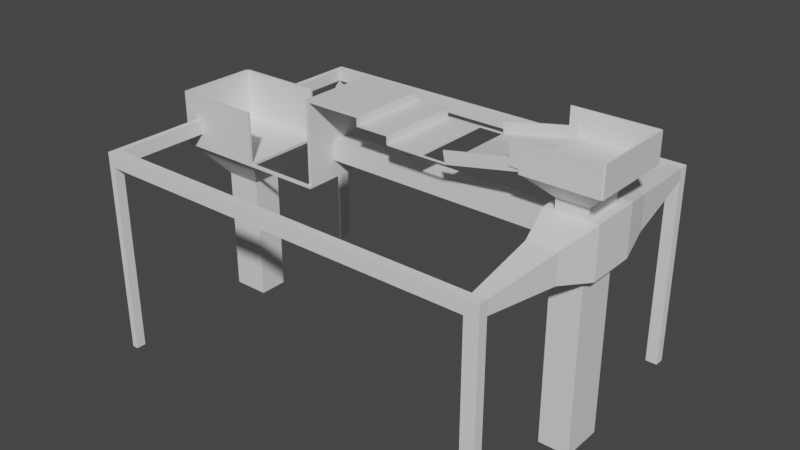 # Source: lvl9.blend  (saved by Blender 3.6.11; exported with 4.5.12 LTS)
import bpy
from mathutils import Matrix  # noqa: F401  (used for matrix-valued properties, if any)

bpy.ops.wm.read_factory_settings(use_empty=True)
scene = bpy.context.scene
scene.name = 'Scene'

# ---- collections
col_collection = bpy.data.collections.new('Collection'); scene.collection.children.link(col_collection)

# ---- materials (node trees are filled in below, after node groups)
mat_material = bpy.data.materials.new('Material')
mat_material.alpha_threshold = 0.0
mat_material.use_transparent_shadow = False
mat_material.roughness = 0.5
mat_material.line_color = (0.0, 0.0, 0.0, 1.0)

# ---- material node trees
mat_material.use_nodes = True; mat_material.node_tree.nodes.clear()
_N = mat_material.node_tree.nodes; _L = mat_material.node_tree.links
n0 = _N.new('ShaderNodeOutputMaterial'); n0.name = 'Material Output'; n0.location = (300, 300)
n1 = _N.new('ShaderNodeBsdfPrincipled'); n1.name = 'Principled BSDF'; n1.location = (10, 300)
n1.distribution = 'GGX'
n1.subsurface_method = 'RANDOM_WALK_SKIN'
n1.inputs[3].default_value = 1.45
n1.inputs[27].default_value = (0.0, 0.0, 0.0, 1.0)
n1.inputs[28].default_value = 1.0
_L.new(n1.outputs[0], n0.inputs[0])
n0.is_active_output = True

# ---- world
world_world = bpy.data.worlds.new('World'); scene.world = world_world
world_world.use_nodes = True; world_world.node_tree.nodes.clear()
_N = world_world.node_tree.nodes; _L = world_world.node_tree.links
n0 = _N.new('ShaderNodeOutputWorld'); n0.name = 'World Output'; n0.location = (300, 300)
n1 = _N.new('ShaderNodeBackground'); n1.name = 'Background'; n1.location = (10, 300)
n1.inputs[0].default_value = (0.05088, 0.05088, 0.05088, 1.0)
_L.new(n1.outputs[0], n0.inputs[0])
n0.is_active_output = True
world_world.color = (0.05088, 0.05088, 0.05088)
world_world.use_sun_shadow = False
world_world.sun_shadow_jitter_overblur = 0.0

# ---- meshes
me_cube = bpy.data.meshes.new('Cube')
me_cube.from_pydata([(1.0, 17.58, 1.0), (-8.068, 8.51, -10.1), (1.0, -19.07, 1.0), (-8.068, -9.999, -10.1), (-30.16, 16.85, 0.2294), (-30.38, 16.85, -0.2754), (-30.31, -18.34, 0.2294), (-30.38, -18.34, -0.2754), (-21.31, 8.51, -10.1), (-21.31, -9.999, -10.1), (-30.38, -19.07, 1.0), (-30.38, 17.58, 1.0), (-61.52, 16.85, -6.505), (-61.52, -18.34, -6.505), (-61.52, -18.34, -5.954), (-61.52, 16.85, -5.954), (-30.16, 17.4, 0.2294), (-30.38, 17.4, -0.2754), (-61.52, 17.4, -5.954), (-61.52, 17.4, -6.505), (-30.38, -18.9, -0.2754), (-30.31, -18.9, 0.2294), (-61.52, -18.9, -6.505), (-61.52, -18.9, -5.954), (1.0, 18.03, -1.0), (-30.38, 18.03, -1.0), (1.0, 18.03, 1.0), (-30.38, 18.03, 1.0), (1.538, 17.58, 1.0), (1.538, 17.58, -1.0), (1.538, -19.07, 1.0), (1.538, -19.07, -1.0), (-30.38, -19.52, -1.0), (-30.38, -19.52, 1.0), (1.0, -19.52, 1.0), (1.0, -19.52, -1.0), (1.0, -19.07, 11.53), (-30.38, -19.07, 11.53), (1.0, 17.58, 11.53), (-30.38, 17.58, 11.53), (-30.38, 18.03, 11.53), (1.0, 18.03, 11.53), (1.538, 17.58, 11.53), (1.538, -19.07, 11.53), (1.0, -19.52, 11.53), (-30.38, -19.52, 11.53), (-30.17, 16.85, 4.97), (-62.45, 16.85, -1.305), (-62.45, -18.34, -1.305), (-30.32, -18.34, 4.97), (-30.17, 17.4, 4.97), (-62.45, 17.4, -1.305), (-62.45, -18.9, -1.305), (-30.32, -18.9, 4.97), (-34.3, 17.58, 1.0), (-34.3, 18.03, 1.0), (-34.3, -19.52, 1.0), (-34.3, -19.07, 1.0), (-34.3, 17.58, 11.53), (-34.3, 18.03, 11.53), (-34.3, -19.52, 11.53), (-34.3, -19.07, 11.53), (-72.3, -18.34, -6.505), (-72.3, -18.34, -5.954), (-72.3, 16.85, -5.954), (-72.3, 16.85, -6.505), (-72.3, 17.4, -5.954), (-72.3, 17.4, -6.505), (-72.3, -18.9, -6.505), (-72.3, -18.9, -5.954), (-87.75, -18.34, -6.505), (-87.75, -18.34, -5.954), (-87.75, 16.85, -5.954), (-87.75, 16.85, -6.505), (-87.75, 17.4, -5.954), (-87.75, 17.4, -6.505), (-87.75, -18.9, -6.505), (-87.75, -18.9, -5.954), (-72.3, 17.0, -6.505), (-72.3, 17.0, -5.954), (-87.75, 17.0, -6.505), (-87.75, 17.0, -5.954), (-88.76, -18.34, -6.505), (-88.76, -18.34, -5.954), (-88.76, 17.0, -6.505), (-88.76, 17.0, -5.954), (-87.75, -18.34, -3.273), (-87.75, 17.0, -3.273), (-88.76, -18.34, -3.273), (-88.76, 17.0, -3.273), (-87.75, -18.34, -2.38), (-87.75, 17.0, -2.38), (-88.76, -18.34, -2.38), (-88.76, 17.0, -2.38), (-102.1, -18.34, -3.273), (-102.1, 17.0, -3.273), (-102.1, -18.34, -2.38), (-102.1, 17.0, -2.38), (-103.2, -18.34, -3.273), (-103.2, 17.0, -3.273), (-103.2, -18.34, -2.38), (-103.2, 17.0, -2.38), (-102.1, -18.34, 0.2605), (-102.1, 17.0, 0.2605), (-103.2, -18.34, 0.2605), (-103.2, 17.0, 0.2605), (-102.1, -18.34, 1.178), (-102.1, 17.0, 1.178), (-103.2, -18.34, 1.178), (-103.2, 17.0, 1.178), (-127.6, -5.038, -19.85), (-127.6, 3.695, -19.85), (-127.6, -18.34, 1.178), (-127.6, 17.0, 1.178), (-129.1, -18.34, 0.2605), (-129.1, 17.0, 0.2605), (-129.1, -18.34, 1.178), (-129.1, 17.0, 1.178), (-127.6, -5.038, -28.08), (-127.6, 3.695, -28.08), (-129.1, -18.34, -34.58), (-129.1, 17.0, -34.58), (-127.6, -18.34, -35.76), (-127.6, 17.0, -35.76), (-129.1, -18.34, -35.76), (-129.1, 17.0, -35.76), (-129.1, -19.3, -34.58), (-127.6, -19.3, -34.58), (-129.1, -19.3, -35.76), (-127.6, -19.3, -35.76), (-129.1, 17.93, -34.58), (-127.6, 17.93, -34.58), (-129.1, 17.93, -35.76), (-127.6, 17.93, -35.76), (-161.2, 17.0, -34.58), (-161.2, 17.0, -35.76), (-172.5, -6.964, -50.73), (-161.2, -18.34, -34.58), (-161.2, -19.3, -35.76), (-161.2, -19.3, -34.58), (-161.2, 17.93, -34.58), (-161.2, 17.93, -35.76), (-199.8, 17.0, -34.58), (-199.8, 17.0, -35.76), (-188.5, -6.964, -50.73), (-199.8, -18.34, -34.58), (-199.8, -19.3, -35.76), (-199.8, -19.3, -34.58), (-199.8, 17.93, -34.58), (-199.8, 17.93, -35.76), (-172.5, 5.788, -50.73), (-161.2, 17.17, -34.58), (-188.5, 5.788, -50.73), (-199.8, 17.17, -34.58), (-200.9, -18.34, -35.76), (-200.9, -18.34, -34.58), (-200.9, 17.17, -35.76), (-200.9, 17.17, -34.58), (-161.2, -18.34, -12.23), (-161.2, -19.3, -12.23), (-161.2, 17.93, -12.23), (-161.2, 17.0, -12.23), (-199.8, -18.34, -12.23), (-199.8, -19.3, -12.23), (-199.8, 17.93, -12.23), (-199.8, 17.0, -12.23), (-199.8, 17.17, -12.23), (-200.9, 17.17, -12.23), (-200.9, -18.34, -12.23), (-161.2, -18.34, -35.76), (-199.8, -18.34, -35.76), (-161.2, 17.17, -35.76), (-199.8, 17.17, -35.76), (-172.5, -6.964, -105.9), (-188.5, -6.964, -105.9), (-172.5, 5.788, -105.9), (-188.5, 5.788, -105.9), (-30.38, 17.58, -1.0), (-30.38, -19.07, -1.0), (1.0, 17.58, -1.0), (1.0, -19.07, -1.0), (-21.31, 8.51, -112.4), (-21.31, -9.999, -112.4), (-8.068, 8.51, -112.4), (-8.068, -9.999, -112.4), (-127.6, -18.34, 0.2605), (-127.6, 17.0, 0.2605), (-127.6, -18.34, -34.58), (-127.6, 17.0, -34.58), (-21.1, -5.038, -19.85), (-21.1, 3.695, -19.85), (-21.1, -5.038, -28.08), (-21.1, 3.695, -28.08)], [], [(0, 11, 10, 2), (180, 2, 34, 35), (6, 4, 15, 14), (3, 9, 182, 184), (2, 180, 31, 30), (0, 179, 24, 26), (7, 5, 177, 178), (6, 7, 178, 10), (5, 4, 11, 177), (4, 6, 10, 11), (13, 14, 15, 12), (13, 7, 20, 22), (4, 16, 50, 46), (5, 7, 13, 12), (16, 17, 19, 18), (22, 23, 69, 68), (5, 12, 19, 17), (4, 5, 17, 16), (20, 21, 23, 22), (7, 6, 21, 20), (14, 23, 52, 48), (13, 22, 68, 62), (25, 27, 26, 24), (177, 11, 27, 25), (179, 177, 25, 24), (33, 34, 44, 45), (29, 28, 30, 31), (179, 0, 28, 29), (180, 179, 29, 31), (0, 2, 36, 38), (35, 34, 33, 32), (10, 178, 32, 33), (178, 180, 35, 32), (28, 0, 38, 42), (39, 38, 41, 40), (38, 36, 43, 42), (36, 37, 45, 44), (0, 26, 41, 38), (45, 37, 61, 60), (27, 11, 54, 55), (2, 30, 43, 36), (2, 10, 37, 36), (34, 2, 36, 44), (26, 27, 40, 41), (30, 28, 42, 43), (11, 0, 38, 39), (47, 46, 50, 51), (49, 48, 52, 53), (16, 18, 51, 50), (15, 4, 46, 47), (18, 15, 47, 51), (21, 6, 49, 53), (23, 21, 53, 52), (6, 14, 48, 49), (57, 56, 60, 61), (55, 54, 58, 59), (40, 27, 55, 59), (37, 10, 57, 61), (33, 45, 60, 56), (39, 40, 59, 58), (10, 33, 56, 57), (11, 39, 58, 54), (68, 69, 77, 76), (69, 63, 71, 77), (12, 15, 64, 65), (15, 18, 66, 64), (18, 19, 67, 66), (19, 12, 65, 67), (23, 14, 63, 69), (14, 13, 62, 63), (73, 72, 74, 75), (71, 70, 76, 77), (64, 66, 74, 72), (65, 64, 72, 73), (62, 68, 76, 70), (67, 65, 73, 75), (66, 67, 75, 74), (70, 71, 83, 82), (79, 78, 80, 81), (62, 70, 80, 78), (71, 63, 79, 81), (63, 62, 78, 79), (82, 83, 85, 84), (71, 81, 87, 86), (80, 70, 82, 84), (81, 80, 84, 85), (88, 86, 90, 92), (81, 85, 89, 87), (83, 71, 86, 88), (85, 83, 88, 89), (90, 91, 93, 92), (86, 87, 91, 90), (87, 89, 93, 91), (93, 89, 95, 97), (97, 95, 99, 101), (88, 92, 96, 94), (92, 93, 97, 96), (89, 88, 94, 95), (99, 98, 100, 101), (100, 96, 102, 104), (94, 96, 100, 98), (95, 94, 98, 99), (102, 103, 107, 106), (96, 97, 103, 102), (97, 101, 105, 103), (101, 100, 104, 105), (106, 107, 109, 108), (104, 102, 106, 108), (108, 109, 113, 112), (103, 105, 109, 107), (185, 112, 116, 114), (104, 108, 112, 185), (105, 104, 185, 186), (109, 105, 186, 113), (115, 114, 116, 117), (185, 114, 120, 187), (113, 186, 115, 117), (112, 113, 117, 116), (120, 121, 125, 124), (111, 110, 189, 190), (115, 186, 188, 121), (114, 115, 121, 120), (123, 122, 124, 125), (187, 120, 126, 127), (188, 187, 122, 123), (188, 123, 133, 131), (127, 126, 128, 129), (120, 124, 169, 137), (122, 187, 127, 129), (124, 122, 129, 128), (130, 131, 133, 132), (123, 125, 132, 133), (121, 188, 131, 130), (130, 132, 141, 140), (140, 141, 149, 148), (153, 157, 167, 166), (124, 128, 138, 169), (121, 130, 140, 134), (126, 120, 137, 139), (128, 126, 139, 138), (125, 121, 134, 135), (132, 125, 135, 141), (145, 170, 146, 147), (143, 142, 148, 149), (148, 142, 165, 164), (144, 152, 176, 174), (141, 135, 143, 149), (169, 138, 146, 170), (138, 139, 147, 146), (135, 134, 142, 143), (151, 171, 172, 153), (145, 137, 151, 153), (137, 169, 171, 151), (172, 170, 154, 156), (154, 155, 157, 156), (170, 145, 155, 154), (157, 155, 168, 167), (153, 172, 156, 157), (161, 160, 164, 165), (159, 158, 162, 163), (162, 166, 167, 168), (139, 137, 158, 159), (137, 145, 162, 158), (140, 148, 164, 160), (134, 140, 160, 161), (147, 139, 159, 163), (142, 134, 161, 165), (145, 153, 166, 162), (155, 145, 162, 168), (145, 147, 163, 162), (144, 136, 169, 170), (150, 152, 172, 171), (152, 144, 170, 172), (136, 150, 171, 169), (173, 174, 176, 175), (136, 144, 174, 173), (150, 136, 173, 175), (152, 150, 175, 176), (8, 9, 178, 177), (1, 8, 177, 179), (9, 3, 180, 178), (3, 1, 179, 180), (181, 183, 184, 182), (9, 8, 181, 182), (1, 3, 184, 183), (8, 1, 183, 181), (110, 111, 186, 185), (119, 118, 187, 188), (118, 110, 185, 187), (111, 119, 188, 186), (190, 189, 191, 192), (119, 111, 190, 192), (118, 119, 192, 191), (110, 118, 191, 189)])
_uv = me_cube.uv_layers.new(name='UVMap')
_uv.uv.foreach_set('vector', [0.625, 0.5, 0.875, 0.5, 0.875, 0.75, 0.625, 0.75, 0.375, 0.75, 0.625, 0.75, 0.625, 0.75, 0.375, 0.75, 0.5344, 0.004943, 0.5344, 0.2451, 0.5344, 0.2451, 0.5344, 0.004943, 0.3027, 0.6881, 0.1973, 0.6881, 0.1973, 0.6881, 0.3027, 0.6881, 0.625, 0.75, 0.375, 0.75, 0.375, 0.75, 0.625, 0.75, 0.625, 0.5, 0.375, 0.5, 0.375, 0.5, 0.625, 0.5, 0.4656, 0.004943, 0.4656, 0.2451, 0.375, 0.25, 0.375, 0.0, 0.5344, 0.004943, 0.4656, 0.004943, 0.375, 0.0, 0.625, 0.0, 0.4656, 0.2451, 0.5344, 0.2451, 0.625, 0.25, 0.375, 0.25, 0.5344, 0.2451, 0.5344, 0.004943, 0.625, 0.0, 0.625, 0.25, 0.4656, 0.004943, 0.5344, 0.004943, 0.5344, 0.2451, 0.4656, 0.2451, 0.4656, 0.004943, 0.4656, 0.004943, 0.4656, 0.004943, 0.4656, 0.004943, 0.5344, 0.2451, 0.5344, 0.2451, 0.5344, 0.2451, 0.5344, 0.2451, 0.4656, 0.2451, 0.4656, 0.004943, 0.4656, 0.004943, 0.4656, 0.2451, 0.5344, 0.2451, 0.4656, 0.2451, 0.4656, 0.2451, 0.5344, 0.2451, 0.4656, 0.004943, 0.5344, 0.004943, 0.5344, 0.004943, 0.4656, 0.004943, 0.4656, 0.2451, 0.4656, 0.2451, 0.4656, 0.2451, 0.4656, 0.2451, 0.5344, 0.2451, 0.4656, 0.2451, 0.4656, 0.2451, 0.5344, 0.2451, 0.4656, 0.004943, 0.5344, 0.004943, 0.5344, 0.004943, 0.4656, 0.004943, 0.4656, 0.004943, 0.5344, 0.004943, 0.5344, 0.004943, 0.4656, 0.004943, 0.5344, 0.004943, 0.5344, 0.004943, 0.5344, 0.004943, 0.5344, 0.004943, 0.4656, 0.004943, 0.4656, 0.004943, 0.4656, 0.004943, 0.4656, 0.004943, 0.375, 0.25, 0.625, 0.25, 0.625, 0.5, 0.375, 0.5, 0.375, 0.25, 0.625, 0.25, 0.625, 0.25, 0.375, 0.25, 0.375, 0.5, 0.125, 0.5, 0.125, 0.5, 0.375, 0.5, 0.625, 1.0, 0.625, 0.75, 0.625, 0.75, 0.625, 1.0, 0.375, 0.5, 0.625, 0.5, 0.625, 0.75, 0.375, 0.75, 0.375, 0.5, 0.625, 0.5, 0.625, 0.5, 0.375, 0.5, 0.375, 0.75, 0.375, 0.5, 0.375, 0.5, 0.375, 0.75, 0.625, 0.5, 0.625, 0.75, 0.625, 0.75, 0.625, 0.5, 0.375, 0.75, 0.625, 0.75, 0.625, 1.0, 0.375, 1.0, 0.625, 0.0, 0.375, 0.0, 0.375, 0.0, 0.625, 0.0, 0.125, 0.75, 0.375, 0.75, 0.375, 0.75, 0.125, 0.75, 0.625, 0.5, 0.625, 0.5, 0.625, 0.5, 0.625, 0.5, 0.875, 0.5, 0.625, 0.5, 0.625, 0.5, 0.875, 0.5, 0.625, 0.5, 0.625, 0.75, 0.625, 0.75, 0.625, 0.5, 0.625, 0.75, 0.875, 0.75, 0.875, 0.75, 0.625, 0.75, 0.625, 0.5, 0.625, 0.5, 0.625, 0.5, 0.625, 0.5, 0.875, 0.75, 0.875, 0.75, 0.875, 0.75, 0.875, 0.75, 0.625, 0.25, 0.625, 0.25, 0.625, 0.25, 0.625, 0.25, 0.625, 0.75, 0.625, 0.75, 0.625, 0.75, 0.625, 0.75, 0.625, 0.75, 0.875, 0.75, 0.875, 0.75, 0.625, 0.75, 0.625, 0.75, 0.625, 0.75, 0.625, 0.75, 0.625, 0.75, 0.625, 0.5, 0.625, 0.25, 0.625, 0.25, 0.625, 0.5, 0.625, 0.75, 0.625, 0.5, 0.625, 0.5, 0.625, 0.75, 0.875, 0.5, 0.625, 0.5, 0.625, 0.5, 0.875, 0.5, 0.5344, 0.2451, 0.5344, 0.2451, 0.5344, 0.2451, 0.5344, 0.2451, 0.5344, 0.004943, 0.5344, 0.004943, 0.5344, 0.004943, 0.5344, 0.004943, 0.5344, 0.2451, 0.5344, 0.2451, 0.5344, 0.2451, 0.5344, 0.2451, 0.5344, 0.2451, 0.5344, 0.2451, 0.5344, 0.2451, 0.5344, 0.2451, 0.5344, 0.2451, 0.5344, 0.2451, 0.5344, 0.2451, 0.5344, 0.2451, 0.5344, 0.004943, 0.5344, 0.004943, 0.5344, 0.004943, 0.5344, 0.004943, 0.5344, 0.004943, 0.5344, 0.004943, 0.5344, 0.004943, 0.5344, 0.004943, 0.5344, 0.004943, 0.5344, 0.004943, 0.5344, 0.004943, 0.5344, 0.004943, 0.625, 0.0, 0.625, 0.0, 0.625, 0.0, 0.625, 0.0, 0.625, 0.25, 0.625, 0.25, 0.625, 0.25, 0.625, 0.25, 0.625, 0.25, 0.625, 0.25, 0.625, 0.25, 0.625, 0.25, 0.875, 0.75, 0.875, 0.75, 0.875, 0.75, 0.875, 0.75, 0.625, 1.0, 0.625, 1.0, 0.625, 1.0, 0.625, 1.0, 0.875, 0.5, 0.875, 0.5, 0.875, 0.5, 0.875, 0.5, 0.625, 0.0, 0.625, 0.0, 0.625, 0.0, 0.625, 0.0, 0.875, 0.5, 0.875, 0.5, 0.875, 0.5, 0.875, 0.5, 0.4656, 0.004943, 0.5344, 0.004943, 0.5344, 0.004943, 0.4656, 0.004943, 0.5344, 0.004943, 0.5344, 0.004943, 0.5344, 0.004943, 0.5344, 0.004943, 0.4656, 0.2451, 0.5344, 0.2451, 0.5344, 0.2451, 0.4656, 0.2451, 0.5344, 0.2451, 0.5344, 0.2451, 0.5344, 0.2451, 0.5344, 0.2451, 0.5344, 0.2451, 0.4656, 0.2451, 0.4656, 0.2451, 0.5344, 0.2451, 0.4656, 0.2451, 0.4656, 0.2451, 0.4656, 0.2451, 0.4656, 0.2451, 0.5344, 0.004943, 0.5344, 0.004943, 0.5344, 0.004943, 0.5344, 0.004943, 0.5344, 0.004943, 0.4656, 0.004943, 0.4656, 0.004943, 0.5344, 0.004943, 0.4656, 0.2451, 0.5344, 0.2451, 0.5344, 0.2451, 0.4656, 0.2451, 0.5344, 0.004943, 0.4656, 0.004943, 0.4656, 0.004943, 0.5344, 0.004943, 0.5344, 0.2451, 0.5344, 0.2451, 0.5344, 0.2451, 0.5344, 0.2451, 0.4656, 0.2451, 0.5344, 0.2451, 0.5344, 0.2451, 0.4656, 0.2451, 0.4656, 0.004943, 0.4656, 0.004943, 0.4656, 0.004943, 0.4656, 0.004943, 0.4656, 0.2451, 0.4656, 0.2451, 0.4656, 0.2451, 0.4656, 0.2451, 0.5344, 0.2451, 0.4656, 0.2451, 0.4656, 0.2451, 0.5344, 0.2451, 0.4656, 0.004943, 0.5344, 0.004943, 0.5344, 0.004943, 0.4656, 0.004943, 0.5344, 0.004943, 0.4656, 0.004943, 0.4656, 0.004943, 0.5344, 0.004943, 0.4656, 0.004943, 0.4656, 0.004943, 0.4656, 0.004943, 0.4656, 0.004943, 0.5344, 0.004943, 0.5344, 0.004943, 0.5344, 0.004943, 0.5344, 0.004943, 0.5344, 0.004943, 0.4656, 0.004943, 0.4656, 0.004943, 0.5344, 0.004943, 0.4656, 0.004943, 0.5344, 0.004943, 0.5344, 0.004943, 0.4656, 0.004943, 0.5344, 0.004943, 0.5344, 0.004943, 0.5344, 0.004943, 0.5344, 0.004943, 0.4656, 0.004943, 0.4656, 0.004943, 0.4656, 0.004943, 0.4656, 0.004943, 0.5344, 0.004943, 0.4656, 0.004943, 0.4656, 0.004943, 0.5344, 0.004943, 0.5344, 0.004943, 0.5344, 0.004943, 0.5344, 0.004943, 0.5344, 0.004943, 0.5344, 0.004943, 0.5344, 0.004943, 0.5344, 0.004943, 0.5344, 0.004943, 0.5344, 0.004943, 0.5344, 0.004943, 0.5344, 0.004943, 0.5344, 0.004943, 0.5344, 0.004943, 0.5344, 0.004943, 0.5344, 0.004943, 0.5344, 0.004943, 0.5344, 0.004943, 0.5344, 0.004943, 0.5344, 0.004943, 0.5344, 0.004943, 0.5344, 0.004943, 0.5344, 0.004943, 0.5344, 0.004943, 0.5344, 0.004943, 0.5344, 0.004943, 0.5344, 0.004943, 0.5344, 0.004943, 0.5344, 0.004943, 0.5344, 0.004943, 0.5344, 0.004943, 0.5344, 0.004943, 0.5344, 0.004943, 0.5344, 0.004943, 0.5344, 0.004943, 0.5344, 0.004943, 0.5344, 0.004943, 0.5344, 0.004943, 0.5344, 0.004943, 0.5344, 0.004943, 0.5344, 0.004943, 0.5344, 0.004943, 0.5344, 0.004943, 0.5344, 0.004943, 0.5344, 0.004943, 0.5344, 0.004943, 0.5344, 0.004943, 0.5344, 0.004943, 0.5344, 0.004943, 0.5344, 0.004943, 0.5344, 0.004943, 0.5344, 0.004943, 0.5344, 0.004943, 0.5344, 0.004943, 0.5344, 0.004943, 0.5344, 0.004943, 0.5344, 0.004943, 0.5344, 0.004943, 0.5344, 0.004943, 0.5344, 0.004943, 0.5344, 0.004943, 0.5344, 0.004943, 0.5344, 0.004943, 0.5344, 0.004943, 0.5344, 0.004943, 0.5344, 0.004943, 0.5344, 0.004943, 0.5344, 0.004943, 0.5344, 0.004943, 0.5344, 0.004943, 0.5344, 0.004943, 0.5344, 0.004943, 0.5344, 0.004943, 0.5344, 0.004943, 0.5344, 0.004943, 0.5344, 0.004943, 0.5344, 0.004943, 0.5344, 0.004943, 0.5344, 0.004943, 0.5344, 0.004943, 0.5344, 0.004943, 0.5344, 0.004943, 0.5344, 0.004943, 0.5344, 0.004943, 0.5344, 0.004943, 0.5344, 0.004943, 0.5344, 0.004943, 0.5344, 0.004943, 0.5344, 0.004943, 0.5344, 0.004943, 0.5344, 0.004943, 0.5344, 0.004943, 0.5344, 0.004943, 0.5344, 0.004943, 0.5344, 0.004943, 0.5344, 0.004943, 0.5344, 0.004943, 0.5344, 0.004943, 0.5344, 0.004943, 0.5344, 0.004943, 0.5344, 0.004943, 0.5344, 0.004943, 0.5344, 0.004943, 0.5344, 0.004943, 0.5344, 0.004943, 0.5344, 0.004943, 0.5344, 0.004943, 0.5344, 0.004943, 0.5344, 0.004943, 0.5344, 0.004943, 0.5344, 0.004943, 0.5344, 0.004943, 0.5344, 0.004943, 0.5344, 0.004943, 0.5344, 0.004943, 0.5344, 0.004943, 0.5344, 0.004943, 0.5344, 0.004943, 0.5344, 0.004943, 0.5344, 0.004943, 0.5344, 0.004943, 0.5344, 0.004943, 0.5344, 0.004943, 0.5344, 0.004943, 0.5344, 0.004943, 0.5344, 0.004943, 0.5344, 0.004943, 0.5344, 0.004943, 0.5344, 0.004943, 0.5344, 0.004943, 0.5344, 0.004943, 0.5344, 0.004943, 0.5344, 0.004943, 0.5344, 0.004943, 0.5344, 0.004943, 0.5344, 0.004943, 0.5344, 0.004943, 0.5344, 0.004943, 0.5344, 0.004943, 0.5344, 0.004943, 0.5344, 0.004943, 0.5344, 0.004943, 0.5344, 0.004943, 0.5344, 0.004943, 0.5344, 0.004943, 0.5344, 0.004943, 0.5344, 0.004943, 0.5344, 0.004943, 0.5344, 0.004943, 0.5344, 0.004943, 0.5344, 0.004943, 0.5344, 0.004943, 0.5344, 0.004943, 0.5344, 0.004943, 0.5344, 0.004943, 0.5344, 0.004943, 0.5344, 0.004943, 0.5344, 0.004943, 0.5344, 0.004943, 0.5344, 0.004943, 0.5344, 0.004943, 0.5344, 0.004943, 0.5344, 0.004943, 0.5344, 0.004943, 0.5344, 0.004943, 0.5344, 0.004943, 0.5344, 0.004943, 0.5344, 0.004943, 0.5344, 0.004943, 0.5344, 0.004943, 0.5344, 0.004943, 0.5344, 0.004943, 0.5344, 0.004943, 0.5344, 0.004943, 0.5344, 0.004943, 0.5344, 0.004943, 0.5344, 0.004943, 0.5344, 0.004943, 0.5344, 0.004943, 0.5344, 0.004943, 0.5344, 0.004943, 0.5344, 0.004943, 0.5344, 0.004943, 0.5344, 0.004943, 0.5344, 0.004943, 0.5344, 0.004943, 0.5344, 0.004943, 0.5344, 0.004943, 0.5344, 0.004943, 0.5344, 0.004943, 0.5344, 0.004943, 0.5344, 0.004943, 0.5344, 0.004943, 0.5344, 0.004943, 0.5344, 0.004943, 0.5344, 0.004943, 0.5344, 0.004943, 0.5344, 0.004943, 0.5344, 0.004943, 0.5344, 0.004943, 0.5344, 0.004943, 0.5344, 0.004943, 0.5344, 0.004943, 0.5344, 0.004943, 0.5344, 0.004943, 0.5344, 0.004943, 0.5344, 0.004943, 0.5344, 0.004943, 0.5344, 0.004943, 0.5344, 0.004943, 0.5344, 0.004943, 0.5344, 0.004943, 0.5344, 0.004943, 0.5344, 0.004943, 0.5344, 0.004943, 0.5344, 0.004943, 0.5344, 0.004943, 0.5344, 0.004943, 0.5344, 0.004943, 0.5344, 0.004943, 0.5344, 0.004943, 0.5344, 0.004943, 0.5344, 0.004943, 0.5344, 0.004943, 0.5344, 0.004943, 0.5344, 0.004943, 0.5344, 0.004943, 0.5344, 0.004943, 0.5344, 0.004943, 0.5344, 0.004943, 0.5344, 0.004943, 0.5344, 0.004943, 0.5344, 0.004943, 0.5344, 0.004943, 0.5344, 0.004943, 0.5344, 0.004943, 0.5344, 0.004943, 0.5344, 0.004943, 0.5344, 0.004943, 0.5344, 0.004943, 0.5344, 0.004943, 0.5344, 0.004943, 0.5344, 0.004943, 0.5344, 0.004943, 0.5344, 0.004943, 0.5344, 0.004943, 0.5344, 0.004943, 0.5344, 0.004943, 0.5344, 0.004943, 0.5344, 0.004943, 0.5344, 0.004943, 0.5344, 0.004943, 0.5344, 0.004943, 0.5344, 0.004943, 0.5344, 0.004943, 0.5344, 0.004943, 0.5344, 0.004943, 0.5344, 0.004943, 0.5344, 0.004943, 0.5344, 0.004943, 0.5344, 0.004943, 0.5344, 0.004943, 0.5344, 0.004943, 0.5344, 0.004943, 0.5344, 0.004943, 0.5344, 0.004943, 0.5344, 0.004943, 0.5344, 0.004943, 0.5344, 0.004943, 0.5344, 0.004943, 0.5344, 0.004943, 0.5344, 0.004943, 0.5344, 0.004943, 0.5344, 0.004943, 0.5344, 0.004943, 0.5344, 0.004943, 0.5344, 0.004943, 0.5344, 0.004943, 0.5344, 0.004943, 0.5344, 0.004943, 0.5344, 0.004943, 0.5344, 0.004943, 0.5344, 0.004943, 0.5344, 0.004943, 0.5344, 0.004943, 0.5344, 0.004943, 0.5344, 0.004943, 0.5344, 0.004943, 0.5344, 0.004943, 0.5344, 0.004943, 0.5344, 0.004943, 0.5344, 0.004943, 0.5344, 0.004943, 0.5344, 0.004943, 0.5344, 0.004943, 0.5344, 0.004943, 0.5344, 0.004943, 0.5344, 0.004943, 0.5344, 0.004943, 0.5344, 0.004943, 0.5344, 0.004943, 0.5344, 0.004943, 0.5344, 0.004943, 0.5344, 0.004943, 0.5344, 0.004943, 0.5344, 0.004943, 0.5344, 0.004943, 0.5344, 0.004943, 0.5344, 0.004943, 0.5344, 0.004943, 0.5344, 0.004943, 0.5344, 0.004943, 0.5344, 0.004943, 0.5344, 0.004943, 0.5344, 0.004943, 0.5344, 0.004943, 0.5344, 0.004943, 0.5344, 0.004943, 0.5344, 0.004943, 0.5344, 0.004943, 0.5344, 0.004943, 0.5344, 0.004943, 0.5344, 0.004943, 0.5344, 0.004943, 0.5344, 0.004943, 0.5344, 0.004943, 0.5344, 0.004943, 0.5344, 0.004943, 0.5344, 0.004943, 0.5344, 0.004943, 0.5344, 0.004943, 0.5344, 0.004943, 0.5344, 0.004943, 0.5344, 0.004943, 0.5344, 0.004943, 0.5344, 0.004943, 0.5344, 0.004943, 0.5344, 0.004943, 0.5344, 0.004943, 0.5344, 0.004943, 0.5344, 0.004943, 0.5344, 0.004943, 0.5344, 0.004943, 0.5344, 0.004943, 0.5344, 0.004943, 0.5344, 0.004943, 0.5344, 0.004943, 0.5344, 0.004943, 0.5344, 0.004943, 0.5344, 0.004943, 0.5344, 0.004943, 0.5344, 0.004943, 0.5344, 0.004943, 0.5344, 0.004943, 0.5344, 0.004943, 0.5344, 0.004943, 0.5344, 0.004943, 0.5344, 0.004943, 0.5344, 0.004943, 0.5344, 0.004943, 0.5344, 0.004943, 0.5344, 0.004943, 0.5344, 0.004943, 0.5344, 0.004943, 0.5344, 0.004943, 0.5344, 0.004943, 0.5344, 0.004943, 0.5344, 0.004943, 0.5344, 0.004943, 0.1973, 0.5619, 0.1973, 0.6881, 0.125, 0.75, 0.125, 0.5, 0.3027, 0.5619, 0.1973, 0.5619, 0.125, 0.5, 0.375, 0.5, 0.1973, 0.6881, 0.3027, 0.6881, 0.375, 0.75, 0.125, 0.75, 0.3027, 0.6881, 0.3027, 0.5619, 0.375, 0.5, 0.375, 0.75, 0.1973, 0.5619, 0.3027, 0.5619, 0.3027, 0.6881, 0.1973, 0.6881, 0.1973, 0.6881, 0.1973, 0.5619, 0.1973, 0.5619, 0.1973, 0.6881, 0.3027, 0.5619, 0.3027, 0.6881, 0.3027, 0.6881, 0.3027, 0.5619, 0.1973, 0.5619, 0.3027, 0.5619, 0.3027, 0.5619, 0.1973, 0.5619, 0.5344, 0.004943, 0.5344, 0.004943, 0.5344, 0.004943, 0.5344, 0.004943, 0.5344, 0.004943, 0.5344, 0.004943, 0.5344, 0.004943, 0.5344, 0.004943, 0.5344, 0.004943, 0.5344, 0.004943, 0.5344, 0.004943, 0.5344, 0.004943, 0.5344, 0.004943, 0.5344, 0.004943, 0.5344, 0.004943, 0.5344, 0.004943, 0.5344, 0.004943, 0.5344, 0.004943, 0.5344, 0.004943, 0.5344, 0.004943, 0.5344, 0.004943, 0.5344, 0.004943, 0.5344, 0.004943, 0.5344, 0.004943, 0.5344, 0.004943, 0.5344, 0.004943, 0.5344, 0.004943, 0.5344, 0.004943, 0.5344, 0.004943, 0.5344, 0.004943, 0.5344, 0.004943, 0.5344, 0.004943])
me_cube.materials.append(mat_material)
me_cube.use_mirror_vertex_groups = False
me_cube.update()
me_cube_001 = bpy.data.meshes.new('Cube.001')
me_cube_001.from_pydata([(-8.515, 27.22, -19.41), (-8.515, 27.22, -32.08), (-7.311, -27.41, -18.21), (-7.311, -27.41, -33.28), (-21.18, 27.22, -19.41), (-21.18, 27.22, -32.08), (-22.39, -27.41, -18.21), (-22.39, -27.41, -33.28), (-3.883, 9.816, -14.78), (-3.883, 9.816, -36.71), (-25.81, 9.816, -36.71), (-25.81, 9.816, -14.78), (-3.883, -12.12, -36.71), (-3.883, -12.12, -14.78), (-25.81, -12.12, -14.78), (-25.81, -12.12, -36.71), (-12.25, -66.05, -28.35), (-12.25, -66.05, -23.14), (-17.45, -66.05, -23.14), (-17.45, -66.05, -28.35), (-11.83, 61.11, -22.72), (-11.83, 61.11, -28.76), (-17.87, 61.11, -28.76), (-17.87, 61.11, -22.72), (-12.25, -70.39, -28.35), (-12.25, -70.39, -23.14), (-17.45, -70.39, -23.14), (-17.45, -70.39, -28.35), (-11.83, 65.3, -22.72), (-11.83, 65.3, -28.76), (-17.87, 65.3, -28.76), (-17.87, 65.3, -22.72), (-190.0, -66.05, -28.35), (-190.0, -66.05, -23.14), (-190.4, 61.11, -28.76), (-190.4, 61.11, -22.72), (-190.0, -70.39, -28.35), (-190.0, -70.39, -23.14), (-190.4, 65.3, -28.76), (-190.4, 65.3, -22.72), (-192.8, -66.05, -28.35), (-192.8, -66.05, -23.14), (-193.2, 61.11, -28.76), (-193.2, 61.11, -22.72), (-192.8, -70.39, -28.35), (-192.8, -70.39, -23.14), (-193.2, 65.3, -28.76), (-193.2, 65.3, -22.72), (-190.4, 19.26, -28.76), (-190.4, 19.26, -22.72), (-193.2, 19.26, -28.76), (-193.2, 19.26, -22.72), (-190.0, -17.82, -28.35), (-190.0, -17.82, -23.14), (-192.8, -17.82, -28.35), (-192.8, -17.82, -23.14), (-12.25, -66.05, -113.4), (-17.45, -66.05, -113.4), (-17.87, 61.11, -113.8), (-11.83, 61.11, -113.8), (-12.25, -70.39, -113.4), (-17.45, -70.39, -113.4), (-17.87, 65.3, -113.8), (-11.83, 65.3, -113.8), (-190.0, -66.05, -113.4), (-190.0, -70.39, -113.4), (-190.4, 65.3, -113.8), (-190.4, 61.11, -113.8), (-192.8, -66.05, -113.4), (-192.8, -70.39, -113.4), (-193.2, 65.3, -113.8), (-193.2, 61.11, -113.8)], [], [(8, 9, 12, 13), (7, 6, 18, 19), (14, 15, 10, 11), (1, 0, 20, 21), (13, 14, 11, 8), (15, 12, 9, 10), (0, 1, 9, 8), (5, 4, 11, 10), (4, 0, 8, 11), (1, 5, 10, 9), (3, 2, 13, 12), (2, 6, 14, 13), (7, 3, 12, 15), (6, 7, 15, 14), (18, 17, 25, 26), (6, 2, 17, 18), (3, 7, 19, 16), (2, 3, 16, 17), (20, 23, 31, 28), (5, 1, 21, 22), (4, 5, 22, 23), (0, 4, 23, 20), (25, 24, 27, 26), (21, 29, 63, 59), (17, 16, 24, 25), (26, 27, 36, 37), (31, 30, 29, 28), (21, 20, 28, 29), (40, 44, 69, 68), (18, 26, 37, 33), (41, 40, 54, 55), (37, 36, 44, 45), (31, 23, 35, 39), (27, 19, 32, 36), (22, 30, 38, 34), (23, 22, 34, 35), (30, 31, 39, 38), (19, 18, 33, 32), (40, 41, 45, 44), (43, 42, 46, 47), (19, 27, 61, 57), (38, 39, 47, 46), (33, 37, 45, 41), (43, 35, 49, 51), (39, 35, 43, 47), (32, 40, 68, 64), (49, 48, 50, 51), (34, 42, 50, 48), (35, 34, 48, 49), (42, 43, 51, 50), (52, 53, 55, 54), (40, 32, 52, 54), (33, 41, 55, 53), (32, 33, 53, 52), (56, 57, 61, 60), (58, 59, 63, 62), (67, 66, 70, 71), (65, 64, 68, 69), (38, 46, 70, 66), (24, 16, 56, 60), (30, 22, 58, 62), (42, 34, 67, 71), (16, 19, 57, 56), (34, 38, 66, 67), (46, 42, 71, 70), (27, 24, 60, 61), (22, 21, 59, 58), (44, 36, 65, 69), (29, 30, 62, 63), (36, 32, 64, 65)])
_uv = me_cube_001.uv_layers.new(name='UVMap')
_uv.uv.foreach_set('vector', [0.375, 0.0, 0.625, 0.0, 0.625, 0.25, 0.375, 0.25, 0.5859, 0.4609, 0.4141, 0.4609, 0.4141, 0.4609, 0.5859, 0.4609, 0.375, 0.5, 0.625, 0.5, 0.625, 0.75, 0.375, 0.75, 0.5722, 0.9472, 0.4278, 0.9472, 0.4278, 0.9472, 0.5722, 0.9472, 0.125, 0.5, 0.375, 0.5, 0.375, 0.75, 0.125, 0.75, 0.625, 0.5, 0.875, 0.5, 0.875, 0.75, 0.625, 0.75, 0.4278, 0.9472, 0.5722, 0.9472, 0.625, 1.0, 0.375, 1.0, 0.5722, 0.8028, 0.4278, 0.8028, 0.375, 0.75, 0.625, 0.75, 0.4278, 0.8028, 0.4278, 0.9472, 0.375, 1.0, 0.375, 0.75, 0.5722, 0.9472, 0.5722, 0.8028, 0.625, 0.75, 0.625, 1.0, 0.5859, 0.2891, 0.4141, 0.2891, 0.375, 0.25, 0.625, 0.25, 0.4141, 0.2891, 0.4141, 0.4609, 0.375, 0.5, 0.375, 0.25, 0.5859, 0.4609, 0.5859, 0.2891, 0.625, 0.25, 0.625, 0.5, 0.4141, 0.4609, 0.5859, 0.4609, 0.625, 0.5, 0.375, 0.5, 0.4141, 0.4609, 0.4141, 0.2891, 0.4141, 0.2891, 0.4141, 0.4609, 0.4141, 0.4609, 0.4141, 0.2891, 0.4141, 0.2891, 0.4141, 0.4609, 0.5859, 0.2891, 0.5859, 0.4609, 0.5859, 0.4609, 0.5859, 0.2891, 0.4141, 0.2891, 0.5859, 0.2891, 0.5859, 0.2891, 0.4141, 0.2891, 0.4278, 0.9472, 0.4278, 0.8028, 0.4278, 0.8028, 0.4278, 0.9472, 0.5722, 0.8028, 0.5722, 0.9472, 0.5722, 0.9472, 0.5722, 0.8028, 0.4278, 0.8028, 0.5722, 0.8028, 0.5722, 0.8028, 0.4278, 0.8028, 0.4278, 0.9472, 0.4278, 0.8028, 0.4278, 0.8028, 0.4278, 0.9472, 0.4141, 0.2891, 0.5859, 0.2891, 0.5859, 0.4609, 0.4141, 0.4609, 0.5722, 0.9472, 0.5722, 0.9472, 0.5722, 0.9472, 0.5722, 0.9472, 0.4141, 0.2891, 0.5859, 0.2891, 0.5859, 0.2891, 0.4141, 0.2891, 0.4141, 0.4609, 0.5859, 0.4609, 0.5859, 0.4609, 0.4141, 0.4609, 0.4278, 0.8028, 0.5722, 0.8028, 0.5722, 0.9472, 0.4278, 0.9472, 0.5722, 0.9472, 0.4278, 0.9472, 0.4278, 0.9472, 0.5722, 0.9472, 0.5859, 0.4609, 0.5859, 0.4609, 0.5859, 0.4609, 0.5859, 0.4609, 0.4141, 0.4609, 0.4141, 0.4609, 0.4141, 0.4609, 0.4141, 0.4609, 0.4141, 0.4609, 0.5859, 0.4609, 0.5859, 0.4609, 0.4141, 0.4609, 0.4141, 0.4609, 0.5859, 0.4609, 0.5859, 0.4609, 0.4141, 0.4609, 0.4278, 0.8028, 0.4278, 0.8028, 0.4278, 0.8028, 0.4278, 0.8028, 0.5859, 0.4609, 0.5859, 0.4609, 0.5859, 0.4609, 0.5859, 0.4609, 0.5722, 0.8028, 0.5722, 0.8028, 0.5722, 0.8028, 0.5722, 0.8028, 0.4278, 0.8028, 0.5722, 0.8028, 0.5722, 0.8028, 0.4278, 0.8028, 0.5722, 0.8028, 0.4278, 0.8028, 0.4278, 0.8028, 0.5722, 0.8028, 0.5859, 0.4609, 0.4141, 0.4609, 0.4141, 0.4609, 0.5859, 0.4609, 0.5859, 0.4609, 0.4141, 0.4609, 0.4141, 0.4609, 0.5859, 0.4609, 0.4278, 0.8028, 0.5722, 0.8028, 0.5722, 0.8028, 0.4278, 0.8028, 0.5859, 0.4609, 0.5859, 0.4609, 0.5859, 0.4609, 0.5859, 0.4609, 0.5722, 0.8028, 0.4278, 0.8028, 0.4278, 0.8028, 0.5722, 0.8028, 0.4141, 0.4609, 0.4141, 0.4609, 0.4141, 0.4609, 0.4141, 0.4609, 0.4278, 0.8028, 0.4278, 0.8028, 0.4278, 0.8028, 0.4278, 0.8028, 0.4278, 0.8028, 0.4278, 0.8028, 0.4278, 0.8028, 0.4278, 0.8028, 0.5859, 0.4609, 0.5859, 0.4609, 0.5859, 0.4609, 0.5859, 0.4609, 0.4278, 0.8028, 0.5722, 0.8028, 0.5722, 0.8028, 0.4278, 0.8028, 0.5722, 0.8028, 0.5722, 0.8028, 0.5722, 0.8028, 0.5722, 0.8028, 0.4278, 0.8028, 0.5722, 0.8028, 0.5722, 0.8028, 0.4278, 0.8028, 0.5722, 0.8028, 0.4278, 0.8028, 0.4278, 0.8028, 0.5722, 0.8028, 0.5859, 0.4609, 0.4141, 0.4609, 0.4141, 0.4609, 0.5859, 0.4609, 0.5859, 0.4609, 0.5859, 0.4609, 0.5859, 0.4609, 0.5859, 0.4609, 0.4141, 0.4609, 0.4141, 0.4609, 0.4141, 0.4609, 0.4141, 0.4609, 0.5859, 0.4609, 0.4141, 0.4609, 0.4141, 0.4609, 0.5859, 0.4609, 0.5859, 0.2891, 0.5859, 0.4609, 0.5859, 0.4609, 0.5859, 0.2891, 0.5722, 0.8028, 0.5722, 0.9472, 0.5722, 0.9472, 0.5722, 0.8028, 0.5722, 0.8028, 0.5722, 0.8028, 0.5722, 0.8028, 0.5722, 0.8028, 0.5859, 0.4609, 0.5859, 0.4609, 0.5859, 0.4609, 0.5859, 0.4609, 0.5722, 0.8028, 0.5722, 0.8028, 0.5722, 0.8028, 0.5722, 0.8028, 0.5859, 0.2891, 0.5859, 0.2891, 0.5859, 0.2891, 0.5859, 0.2891, 0.5722, 0.8028, 0.5722, 0.8028, 0.5722, 0.8028, 0.5722, 0.8028, 0.5722, 0.8028, 0.5722, 0.8028, 0.5722, 0.8028, 0.5722, 0.8028, 0.5859, 0.2891, 0.5859, 0.4609, 0.5859, 0.4609, 0.5859, 0.2891, 0.5722, 0.8028, 0.5722, 0.8028, 0.5722, 0.8028, 0.5722, 0.8028, 0.5722, 0.8028, 0.5722, 0.8028, 0.5722, 0.8028, 0.5722, 0.8028, 0.5859, 0.4609, 0.5859, 0.2891, 0.5859, 0.2891, 0.5859, 0.4609, 0.5722, 0.8028, 0.5722, 0.9472, 0.5722, 0.9472, 0.5722, 0.8028, 0.5859, 0.4609, 0.5859, 0.4609, 0.5859, 0.4609, 0.5859, 0.4609, 0.5722, 0.9472, 0.5722, 0.8028, 0.5722, 0.8028, 0.5722, 0.9472, 0.5859, 0.4609, 0.5859, 0.4609, 0.5859, 0.4609, 0.5859, 0.4609])
me_cube_001.update()

# ---- objects
ob_cube = bpy.data.objects.new('Cube', me_cube)
ob_cube_001 = bpy.data.objects.new('Cube.001', me_cube_001)

# ---- transforms, parenting, visibility, modifiers, constraints
ob_cube.location = (0.0, 0.0, 0.0)
ob_cube.lock_rotations_4d = False
ob_cube.empty_display_type = 'ARROWS'
ob_cube.lineart.crease_threshold = 0.0
ob_cube_001.location = (0.0, 0.0, 0.0)
ob_cube_001.scale = (1.0, -1.0, 1.0)

# ---- collection membership
col_collection.objects.link(ob_cube)
col_collection.objects.link(ob_cube_001)

# ---- scene / render settings (as saved in the file)
scene.frame_start = 1; scene.frame_end = 250; scene.frame_set(122)
scene.render.engine = 'BLENDER_EEVEE_NEXT'
scene.cycles.sampling_pattern = 'TABULATED_SOBOL'
scene.view_settings.view_transform = 'Filmic'
bpy.context.view_layer.update()

# ---- added for rendering (the .blend has no active camera and no usable light): camera, sun
cam_auto = bpy.data.cameras.new('AutoCamera')
cam_auto.lens = 50.0
cam_auto.sensor_width = 36.0
cam_auto.clip_end = 4450.49
ob_auto_camera = bpy.data.objects.new('AutoCamera', cam_auto)
scene.collection.objects.link(ob_auto_camera)
ob_auto_camera.location = (153.89, -301.763, 151.726)
ob_auto_camera.rotation_euler = (1.09748, -7.21219e-08, 0.694738)
scene.camera = ob_auto_camera
light_auto_sun = bpy.data.lights.new('AutoSun', 'SUN')
light_auto_sun.energy = 3.0
light_auto_sun.angle = 0.0523599
ob_auto_sun = bpy.data.objects.new('AutoSun', light_auto_sun)
scene.collection.objects.link(ob_auto_sun)
ob_auto_sun.rotation_euler = (0.872665, 0.174533, 0.523599)
bpy.context.view_layer.update()
